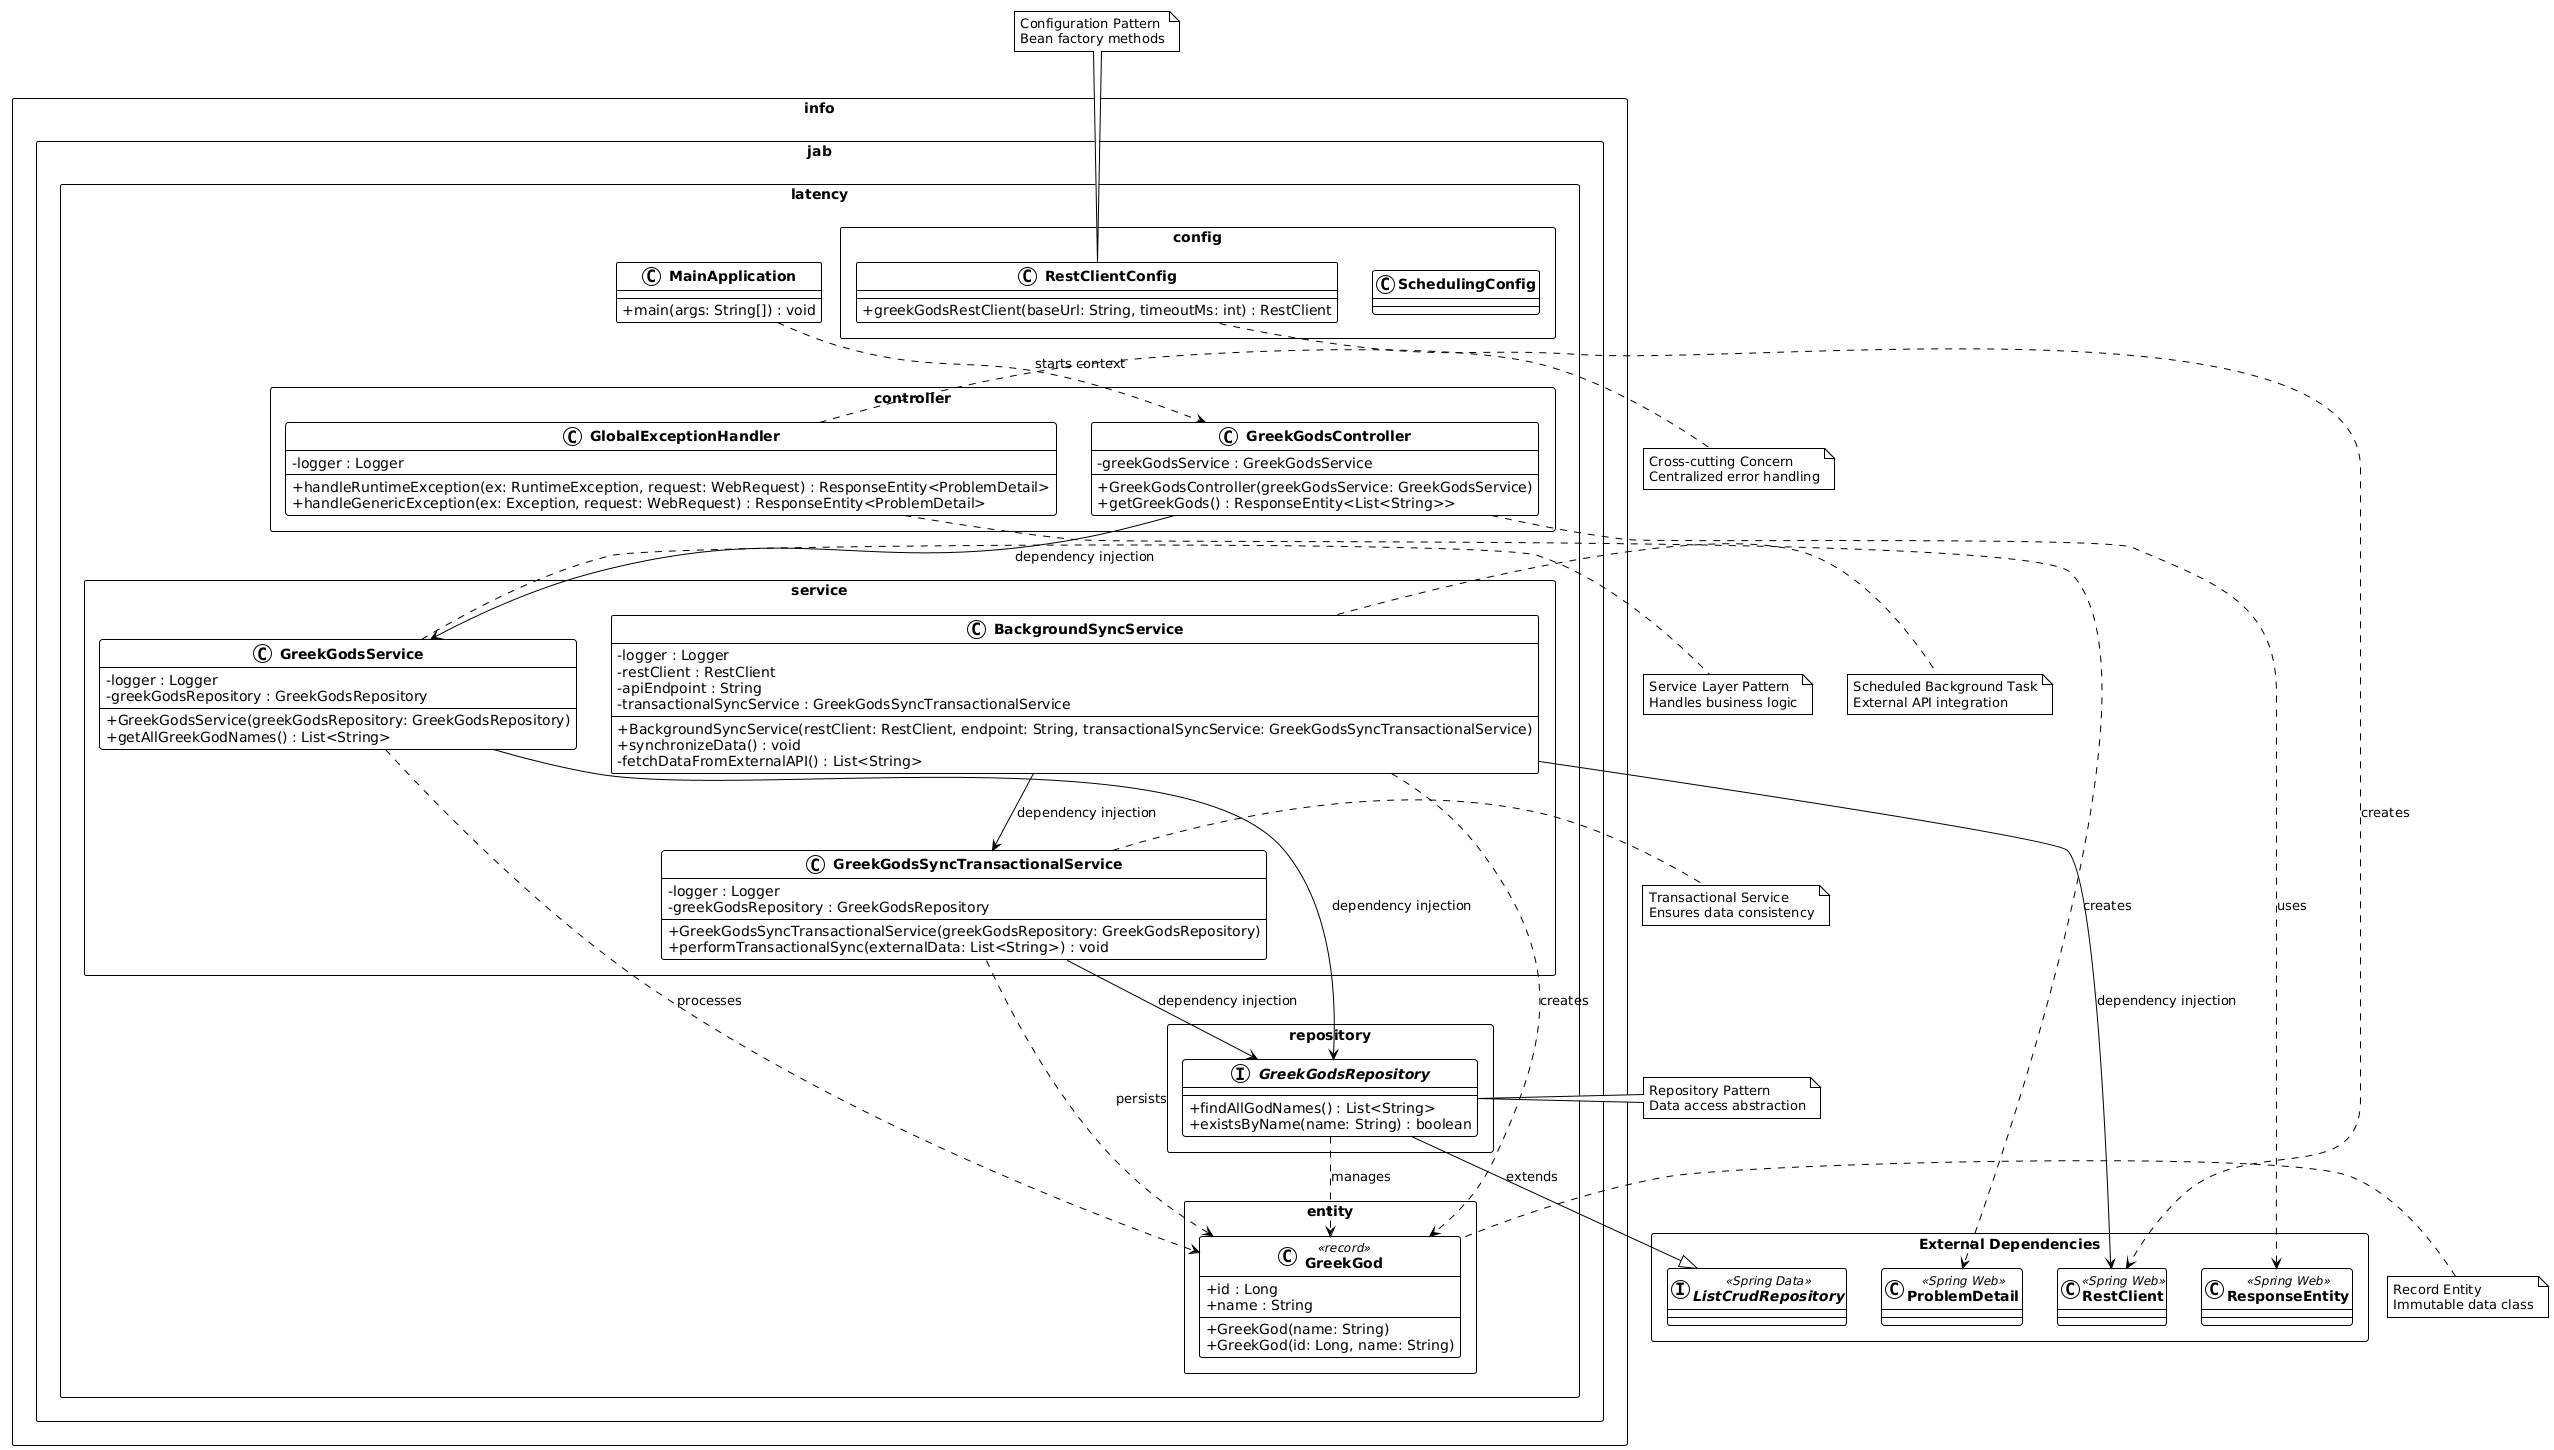

The diagram above was rendered by PlantUML. Its source (embedded in the PNG):
@startuml
!theme plain
skinparam classAttributeIconSize 0
skinparam classFontStyle bold
skinparam packageStyle rectangle

' Package declarations
package "info.jab.latency" {
    class MainApplication {
        + main(args: String[]) : void
    }
}

package "info.jab.latency.config" {
    class RestClientConfig {
        + greekGodsRestClient(baseUrl: String, timeoutMs: int) : RestClient
    }

    class SchedulingConfig {
    }
}

package "info.jab.latency.controller" {
    class GreekGodsController {
        - greekGodsService : GreekGodsService
        --
        + GreekGodsController(greekGodsService: GreekGodsService)
        + getGreekGods() : ResponseEntity<List<String>>
    }

    class GlobalExceptionHandler {
        - logger : Logger
        --
        + handleRuntimeException(ex: RuntimeException, request: WebRequest) : ResponseEntity<ProblemDetail>
        + handleGenericException(ex: Exception, request: WebRequest) : ResponseEntity<ProblemDetail>
    }
}

package "info.jab.latency.entity" {
    class GreekGod <<record>> {
        + id : Long
        + name : String
        --
        + GreekGod(name: String)
        + GreekGod(id: Long, name: String)
    }
}

package "info.jab.latency.repository" {
    interface GreekGodsRepository {
        + findAllGodNames() : List<String>
        + existsByName(name: String) : boolean
    }
}

package "info.jab.latency.service" {
    class GreekGodsService {
        - logger : Logger
        - greekGodsRepository : GreekGodsRepository
        --
        + GreekGodsService(greekGodsRepository: GreekGodsRepository)
        + getAllGreekGodNames() : List<String>
    }

    class BackgroundSyncService {
        - logger : Logger
        - restClient : RestClient
        - apiEndpoint : String
        - transactionalSyncService : GreekGodsSyncTransactionalService
        --
        + BackgroundSyncService(restClient: RestClient, endpoint: String, transactionalSyncService: GreekGodsSyncTransactionalService)
        + synchronizeData() : void
        - fetchDataFromExternalAPI() : List<String>
    }

    class GreekGodsSyncTransactionalService {
        - logger : Logger
        - greekGodsRepository : GreekGodsRepository
        --
        + GreekGodsSyncTransactionalService(greekGodsRepository: GreekGodsRepository)
        + performTransactionalSync(externalData: List<String>) : void
    }
}

' External Dependencies (Spring Framework)
package "External Dependencies" {
    interface ListCrudRepository <<Spring Data>> {
    }

    class RestClient <<Spring Web>> {
    }

    class ResponseEntity <<Spring Web>> {
    }

    class ProblemDetail <<Spring Web>> {
    }
}

' Relationships - Dependency Injection
GreekGodsController --> GreekGodsService : dependency injection
GreekGodsService --> GreekGodsRepository : dependency injection
BackgroundSyncService --> RestClient : dependency injection
BackgroundSyncService --> GreekGodsSyncTransactionalService : dependency injection
GreekGodsSyncTransactionalService --> GreekGodsRepository : dependency injection

' Relationships - Extends/Implements
GreekGodsRepository --|> ListCrudRepository : extends

' Relationships - Uses/Aggregation
GreekGodsController ..> ResponseEntity : uses
GreekGodsService ..> GreekGod : processes
GreekGodsRepository ..> GreekGod : manages
BackgroundSyncService ..> GreekGod : creates
GreekGodsSyncTransactionalService ..> GreekGod : persists
GlobalExceptionHandler ..> ProblemDetail : creates

' Relationships - Configuration
RestClientConfig ..> RestClient : creates
MainApplication ..> GreekGodsController : starts context

' Notes for important design patterns
note right of GreekGodsService : Service Layer Pattern\nHandles business logic
note right of BackgroundSyncService : Scheduled Background Task\nExternal API integration
note right of GreekGodsSyncTransactionalService : Transactional Service\nEnsures data consistency
note right of GlobalExceptionHandler : Cross-cutting Concern\nCentralized error handling
note right of GreekGodsRepository : Repository Pattern\nData access abstraction
note left of GreekGod : Record Entity\nImmutable data class
note top of RestClientConfig : Configuration Pattern\nBean factory methods
@enduml